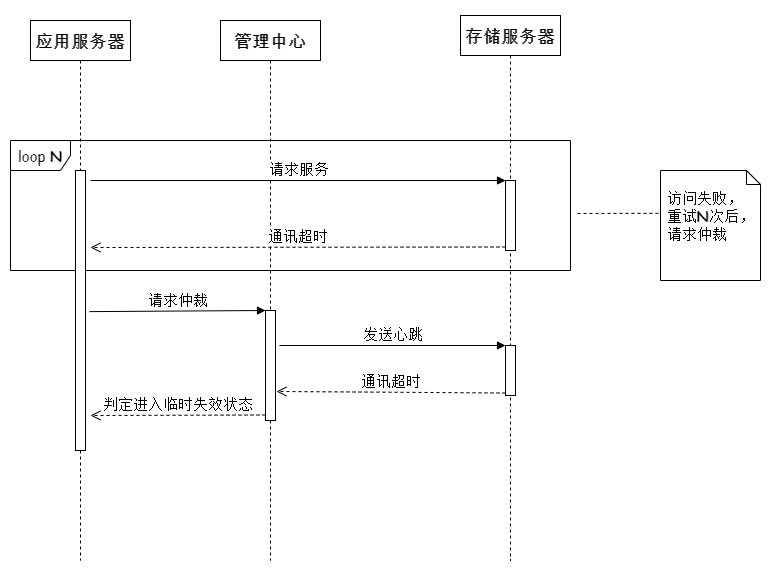

The diagram above was exported from draw.io. Its source (the exported page's mxGraphModel, read from the mxfile embedded in the PNG):
<mxGraphModel dx="1091" dy="781" grid="1" gridSize="10" guides="1" tooltips="1" connect="1" arrows="1" fold="1" page="1" pageScale="1" pageWidth="850" pageHeight="1100" math="0" shadow="0">
  <root>
    <mxCell id="0" />
    <mxCell id="1" parent="0" />
    <mxCell id="22" value="" style="rounded=0;whiteSpace=wrap;html=1;fontFamily=Comic Sans MS;fontSize=15;strokeColor=none;" vertex="1" parent="1">
      <mxGeometry x="40" y="80" width="770" height="580" as="geometry" />
    </mxCell>
    <mxCell id="2" value="&lt;font style=&quot;font-size: 17px&quot;&gt;&lt;b&gt;应用服务器&lt;/b&gt;&lt;/font&gt;" style="shape=umlLifeline;perimeter=lifelinePerimeter;whiteSpace=wrap;html=1;container=1;collapsible=0;recursiveResize=0;outlineConnect=0;fontSize=15;fontFamily=Comic Sans MS;" vertex="1" parent="1">
      <mxGeometry x="70" y="100" width="100" height="540" as="geometry" />
    </mxCell>
    <mxCell id="3" value="&lt;font style=&quot;font-size: 17px&quot;&gt;&lt;b&gt;存储服务器&lt;/b&gt;&lt;/font&gt;" style="shape=umlLifeline;perimeter=lifelinePerimeter;whiteSpace=wrap;html=1;container=1;collapsible=0;recursiveResize=0;outlineConnect=0;fontSize=15;fontFamily=Comic Sans MS;" vertex="1" parent="1">
      <mxGeometry x="500" y="95" width="100" height="545" as="geometry" />
    </mxCell>
    <mxCell id="19" value="" style="html=1;points=[];perimeter=orthogonalPerimeter;fontSize=15;fontFamily=Comic Sans MS;" vertex="1" parent="3">
      <mxGeometry x="45" y="330" width="10" height="50" as="geometry" />
    </mxCell>
    <mxCell id="4" value="&lt;font style=&quot;font-size: 17px&quot;&gt;&lt;b&gt;管理中心&lt;/b&gt;&lt;/font&gt;" style="shape=umlLifeline;perimeter=lifelinePerimeter;whiteSpace=wrap;html=1;container=1;collapsible=0;recursiveResize=0;outlineConnect=0;fontSize=15;fontFamily=Comic Sans MS;" vertex="1" parent="1">
      <mxGeometry x="260" y="100" width="100" height="540" as="geometry" />
    </mxCell>
    <mxCell id="16" value="" style="html=1;points=[];perimeter=orthogonalPerimeter;fontSize=15;fontFamily=Comic Sans MS;" vertex="1" parent="4">
      <mxGeometry x="45" y="290" width="10" height="110" as="geometry" />
    </mxCell>
    <mxCell id="6" value="loop&amp;nbsp;&lt;b style=&quot;font-size: 15px;&quot;&gt;N&lt;/b&gt;" style="shape=umlFrame;whiteSpace=wrap;html=1;fontSize=15;fontFamily=Comic Sans MS;" vertex="1" parent="1">
      <mxGeometry x="50" y="220" width="560" height="130" as="geometry" />
    </mxCell>
    <mxCell id="10" value="&lt;font style=&quot;font-size: 15px;&quot;&gt;&amp;nbsp;&lt;br style=&quot;font-size: 15px;&quot;&gt;&amp;nbsp;访问失败，&lt;br style=&quot;font-size: 15px;&quot;&gt;&amp;nbsp;重试&lt;b style=&quot;font-size: 15px;&quot;&gt;N&lt;/b&gt;次后，&lt;br style=&quot;font-size: 15px;&quot;&gt;&amp;nbsp;请求仲裁&lt;br style=&quot;font-size: 15px;&quot;&gt;&lt;/font&gt;" style="shape=note;whiteSpace=wrap;html=1;size=14;verticalAlign=top;align=left;spacingTop=-6;fontSize=15;fontFamily=Comic Sans MS;" vertex="1" parent="1">
      <mxGeometry x="700" y="250" width="100" height="110" as="geometry" />
    </mxCell>
    <mxCell id="11" value="" style="endArrow=none;dashed=1;html=1;entryX=0;entryY=0.389;entryDx=0;entryDy=0;entryPerimeter=0;fontSize=15;fontFamily=Comic Sans MS;" edge="1" parent="1" target="10">
      <mxGeometry width="50" height="50" relative="1" as="geometry">
        <mxPoint x="617" y="293" as="sourcePoint" />
        <mxPoint x="400" y="350" as="targetPoint" />
      </mxGeometry>
    </mxCell>
    <mxCell id="12" value="" style="html=1;points=[];perimeter=orthogonalPerimeter;fontSize=15;fontFamily=Comic Sans MS;" vertex="1" parent="1">
      <mxGeometry x="545" y="260" width="10" height="70" as="geometry" />
    </mxCell>
    <mxCell id="13" value="请求服务" style="html=1;verticalAlign=bottom;endArrow=block;entryX=0;entryY=0;fontSize=15;fontFamily=Comic Sans MS;" edge="1" target="12" parent="1">
      <mxGeometry relative="1" as="geometry">
        <mxPoint x="130" y="260" as="sourcePoint" />
      </mxGeometry>
    </mxCell>
    <mxCell id="14" value="通讯超时" style="html=1;verticalAlign=bottom;endArrow=open;dashed=1;endSize=8;exitX=0;exitY=0.95;fontSize=15;fontFamily=Comic Sans MS;" edge="1" source="12" parent="1">
      <mxGeometry relative="1" as="geometry">
        <mxPoint x="130" y="327" as="targetPoint" />
      </mxGeometry>
    </mxCell>
    <mxCell id="15" value="" style="html=1;points=[];perimeter=orthogonalPerimeter;fontSize=15;fontFamily=Comic Sans MS;" vertex="1" parent="1">
      <mxGeometry x="115" y="250" width="10" height="280" as="geometry" />
    </mxCell>
    <mxCell id="18" value="判定进入临时失效状态" style="html=1;verticalAlign=bottom;endArrow=open;dashed=1;endSize=8;exitX=0;exitY=0.95;fontSize=15;fontFamily=Comic Sans MS;" edge="1" source="16" parent="1">
      <mxGeometry relative="1" as="geometry">
        <mxPoint x="130" y="495" as="targetPoint" />
      </mxGeometry>
    </mxCell>
    <mxCell id="17" value="请求仲裁" style="html=1;verticalAlign=bottom;endArrow=block;entryX=0;entryY=0;exitX=1.4;exitY=0.504;exitDx=0;exitDy=0;exitPerimeter=0;fontSize=15;fontFamily=Comic Sans MS;" edge="1" target="16" parent="1" source="15">
      <mxGeometry relative="1" as="geometry">
        <mxPoint x="235" y="390" as="sourcePoint" />
      </mxGeometry>
    </mxCell>
    <mxCell id="20" value="发送心跳" style="html=1;verticalAlign=bottom;endArrow=block;entryX=0;entryY=0;fontSize=15;fontFamily=Comic Sans MS;" edge="1" target="19" parent="1">
      <mxGeometry relative="1" as="geometry">
        <mxPoint x="319" y="425" as="sourcePoint" />
      </mxGeometry>
    </mxCell>
    <mxCell id="21" value="通讯超时" style="html=1;verticalAlign=bottom;endArrow=open;dashed=1;endSize=8;exitX=0;exitY=0.95;entryX=1.1;entryY=0.736;entryDx=0;entryDy=0;entryPerimeter=0;fontSize=15;fontFamily=Comic Sans MS;" edge="1" source="19" parent="1" target="16">
      <mxGeometry relative="1" as="geometry">
        <mxPoint x="475" y="486" as="targetPoint" />
      </mxGeometry>
    </mxCell>
  </root>
</mxGraphModel>